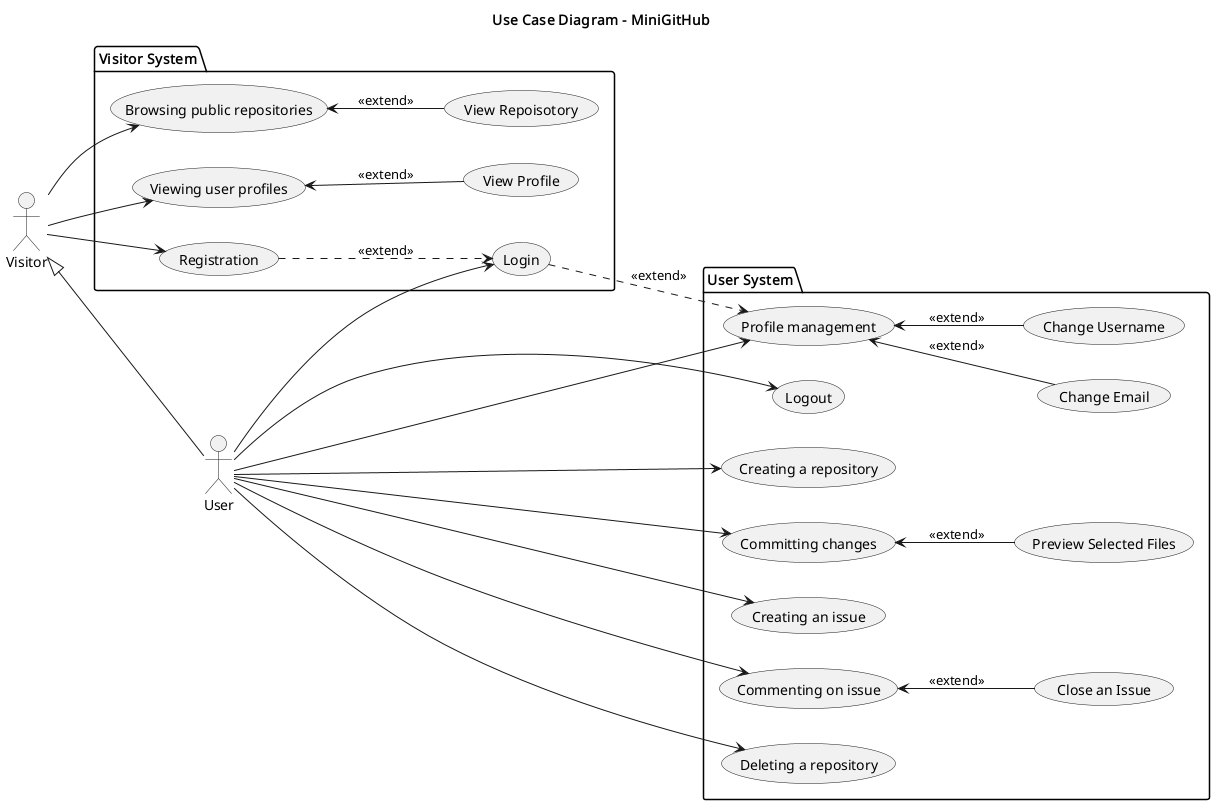

The diagram above was rendered by PlantUML. Its source (embedded in the PNG):
@startuml

title Use Case Diagram - MiniGitHub

left to right direction
/'top to bottom direction'/

actor "Visitor" as Visitor
actor "User" as User

package "Visitor System" {
    usecase "Browsing public repositories" as UC1
    usecase "Viewing user profiles" as UC2
    usecase "Registration" as UC3
    usecase "Login" as UC4
    
    (View Repoisotory) as UC13
    (View Profile) as UC14
    
}

package "User System" {
    usecase "Logout" as UC5
    (Profile management) as UC6
    (Creating a repository) as UC7
    (Committing changes) as UC8
    (Creating an issue) as UC10
    (Commenting on issue) as UC11
    (Deleting a repository) as UC12
    
    (Preview Selected Files) as UC15
    (Close an Issue) as UC16
    
    (Change Username) as UC17
    (Change Email) as UC18
}


Visitor <|-- User

' Relationships
Visitor --> UC1
Visitor --> UC2
Visitor --> UC3
/'Visitor --> UC13'/
/'Visitor --> UC14'/

User --> UC4
User --> UC5
User --> UC6
User --> UC7
User --> UC8
User --> UC10
User --> UC11
User --> UC12


' Extend relationships
' After registration, can log in
UC3 ..> UC4 : <<extend>>   
' Login allows profile management
UC4 ..> UC6 : <<extend>>   

UC1 <-- UC13 : <<extend>>
UC2 <-- UC14 : <<extend>>

UC8 <-- UC15 : <<extend>>
UC11 <-- UC16 : <<extend>>

UC6 <-- UC17 : <<extend>>
UC6 <-- UC18 : <<extend>>


@enduml